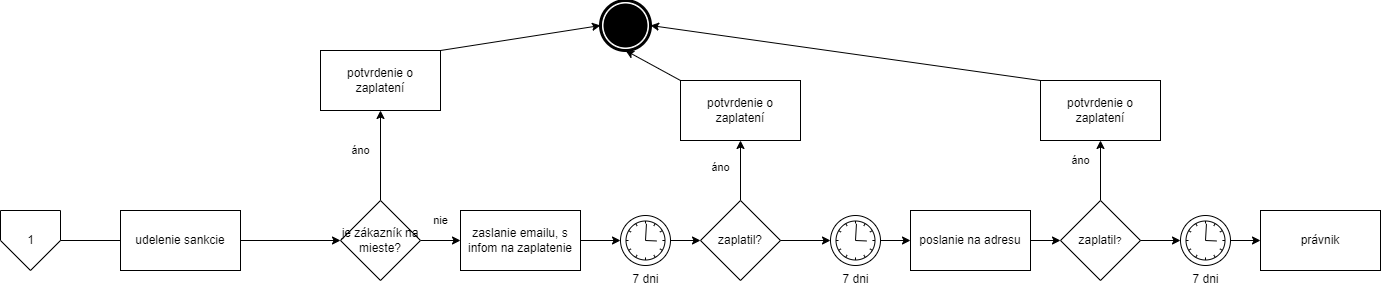

The diagram above was exported from draw.io. Its source (the exported page's mxGraphModel, read from the mxfile embedded in the PNG):
<mxGraphModel dx="1422" dy="737" grid="1" gridSize="10" guides="1" tooltips="1" connect="1" arrows="1" fold="1" page="1" pageScale="1" pageWidth="827" pageHeight="1169" math="0" shadow="0">
  <root>
    <mxCell id="WIyWlLk6GJQsqaUBKTNV-0" />
    <mxCell id="WIyWlLk6GJQsqaUBKTNV-1" parent="WIyWlLk6GJQsqaUBKTNV-0" />
    <mxCell id="0qnzgtcnjWxKJBhS2PDj-15" value="" style="edgeStyle=orthogonalEdgeStyle;rounded=0;orthogonalLoop=1;jettySize=auto;html=1;" parent="WIyWlLk6GJQsqaUBKTNV-1" source="0qnzgtcnjWxKJBhS2PDj-12" target="0qnzgtcnjWxKJBhS2PDj-14" edge="1">
      <mxGeometry relative="1" as="geometry" />
    </mxCell>
    <mxCell id="Uqpfh054eucUnSzgUE-9-3" value="" style="edgeStyle=orthogonalEdgeStyle;rounded=0;orthogonalLoop=1;jettySize=auto;html=1;" parent="WIyWlLk6GJQsqaUBKTNV-1" source="0qnzgtcnjWxKJBhS2PDj-12" target="Uqpfh054eucUnSzgUE-9-1" edge="1">
      <mxGeometry relative="1" as="geometry" />
    </mxCell>
    <mxCell id="0qnzgtcnjWxKJBhS2PDj-12" value="udelenie sankcie" style="whiteSpace=wrap;html=1;rounded=0;" parent="WIyWlLk6GJQsqaUBKTNV-1" vertex="1">
      <mxGeometry x="370" y="290" width="120" height="60" as="geometry" />
    </mxCell>
    <mxCell id="0qnzgtcnjWxKJBhS2PDj-17" value="áno" style="edgeStyle=orthogonalEdgeStyle;rounded=0;orthogonalLoop=1;jettySize=auto;html=1;" parent="WIyWlLk6GJQsqaUBKTNV-1" source="0qnzgtcnjWxKJBhS2PDj-14" edge="1">
      <mxGeometry x="0.1111" y="20" relative="1" as="geometry">
        <mxPoint as="offset" />
        <mxPoint x="630" y="190" as="targetPoint" />
      </mxGeometry>
    </mxCell>
    <mxCell id="0qnzgtcnjWxKJBhS2PDj-19" value="nie" style="edgeStyle=orthogonalEdgeStyle;rounded=0;orthogonalLoop=1;jettySize=auto;html=1;" parent="WIyWlLk6GJQsqaUBKTNV-1" source="0qnzgtcnjWxKJBhS2PDj-14" target="0qnzgtcnjWxKJBhS2PDj-18" edge="1">
      <mxGeometry y="20" relative="1" as="geometry">
        <mxPoint as="offset" />
      </mxGeometry>
    </mxCell>
    <mxCell id="0qnzgtcnjWxKJBhS2PDj-14" value="je zákazník na mieste?" style="rhombus;whiteSpace=wrap;html=1;rounded=0;" parent="WIyWlLk6GJQsqaUBKTNV-1" vertex="1">
      <mxGeometry x="590" y="280" width="80" height="80" as="geometry" />
    </mxCell>
    <mxCell id="0qnzgtcnjWxKJBhS2PDj-21" value="" style="edgeStyle=orthogonalEdgeStyle;rounded=0;orthogonalLoop=1;jettySize=auto;html=1;entryX=0;entryY=0.5;entryDx=0;entryDy=0;entryPerimeter=0;" parent="WIyWlLk6GJQsqaUBKTNV-1" source="0qnzgtcnjWxKJBhS2PDj-18" target="Uqpfh054eucUnSzgUE-9-6" edge="1">
      <mxGeometry relative="1" as="geometry" />
    </mxCell>
    <mxCell id="0qnzgtcnjWxKJBhS2PDj-18" value="zaslanie emailu, s infom na zaplatenie" style="whiteSpace=wrap;html=1;rounded=0;" parent="WIyWlLk6GJQsqaUBKTNV-1" vertex="1">
      <mxGeometry x="710" y="290" width="120" height="60" as="geometry" />
    </mxCell>
    <mxCell id="0qnzgtcnjWxKJBhS2PDj-23" value="áno" style="edgeStyle=orthogonalEdgeStyle;rounded=0;orthogonalLoop=1;jettySize=auto;html=1;" parent="WIyWlLk6GJQsqaUBKTNV-1" source="0qnzgtcnjWxKJBhS2PDj-20" target="0qnzgtcnjWxKJBhS2PDj-25" edge="1">
      <mxGeometry x="0.1111" y="20" relative="1" as="geometry">
        <mxPoint x="990" y="190" as="targetPoint" />
        <mxPoint as="offset" />
      </mxGeometry>
    </mxCell>
    <mxCell id="0qnzgtcnjWxKJBhS2PDj-20" value="zaplatil?" style="rhombus;whiteSpace=wrap;html=1;rounded=0;" parent="WIyWlLk6GJQsqaUBKTNV-1" vertex="1">
      <mxGeometry x="950" y="280" width="80" height="80" as="geometry" />
    </mxCell>
    <mxCell id="0qnzgtcnjWxKJBhS2PDj-25" value="potvrdenie o zaplatení" style="rounded=0;whiteSpace=wrap;html=1;" parent="WIyWlLk6GJQsqaUBKTNV-1" vertex="1">
      <mxGeometry x="930" y="160" width="120" height="60" as="geometry" />
    </mxCell>
    <mxCell id="0qnzgtcnjWxKJBhS2PDj-26" value="" style="endArrow=classic;html=1;rounded=0;entryX=0;entryY=0.5;entryDx=0;entryDy=0;entryPerimeter=0;exitX=1;exitY=0;exitDx=0;exitDy=0;" parent="WIyWlLk6GJQsqaUBKTNV-1" target="Uqpfh054eucUnSzgUE-9-2" edge="1">
      <mxGeometry width="50" height="50" relative="1" as="geometry">
        <mxPoint x="690" y="130" as="sourcePoint" />
        <mxPoint x="895.5999999999999" y="-10.960000000000036" as="targetPoint" />
      </mxGeometry>
    </mxCell>
    <mxCell id="0qnzgtcnjWxKJBhS2PDj-27" value="" style="endArrow=classic;html=1;rounded=0;entryX=0.5;entryY=1;entryDx=0;entryDy=0;entryPerimeter=0;" parent="WIyWlLk6GJQsqaUBKTNV-1" target="Uqpfh054eucUnSzgUE-9-2" edge="1">
      <mxGeometry width="50" height="50" relative="1" as="geometry">
        <mxPoint x="930" y="160" as="sourcePoint" />
        <mxPoint x="930" y="10" as="targetPoint" />
      </mxGeometry>
    </mxCell>
    <mxCell id="0qnzgtcnjWxKJBhS2PDj-31" value="" style="edgeStyle=orthogonalEdgeStyle;rounded=0;orthogonalLoop=1;jettySize=auto;html=1;" parent="WIyWlLk6GJQsqaUBKTNV-1" source="0qnzgtcnjWxKJBhS2PDj-28" target="0qnzgtcnjWxKJBhS2PDj-30" edge="1">
      <mxGeometry relative="1" as="geometry" />
    </mxCell>
    <mxCell id="0qnzgtcnjWxKJBhS2PDj-28" value="poslanie na adresu" style="whiteSpace=wrap;html=1;rounded=0;" parent="WIyWlLk6GJQsqaUBKTNV-1" vertex="1">
      <mxGeometry x="1160" y="290" width="120" height="60" as="geometry" />
    </mxCell>
    <mxCell id="0qnzgtcnjWxKJBhS2PDj-33" value="áno" style="edgeStyle=orthogonalEdgeStyle;rounded=0;orthogonalLoop=1;jettySize=auto;html=1;" parent="WIyWlLk6GJQsqaUBKTNV-1" source="0qnzgtcnjWxKJBhS2PDj-30" target="0qnzgtcnjWxKJBhS2PDj-32" edge="1">
      <mxGeometry x="0.3333" y="20" relative="1" as="geometry">
        <mxPoint as="offset" />
      </mxGeometry>
    </mxCell>
    <mxCell id="0qnzgtcnjWxKJBhS2PDj-30" value="zaplatil&lt;span style=&quot;font-size: 10px&quot;&gt;?&lt;/span&gt;" style="rhombus;whiteSpace=wrap;html=1;rounded=0;" parent="WIyWlLk6GJQsqaUBKTNV-1" vertex="1">
      <mxGeometry x="1310" y="280" width="80" height="80" as="geometry" />
    </mxCell>
    <mxCell id="0qnzgtcnjWxKJBhS2PDj-32" value="potvrdenie o zaplatení" style="whiteSpace=wrap;html=1;rounded=0;" parent="WIyWlLk6GJQsqaUBKTNV-1" vertex="1">
      <mxGeometry x="1290" y="160" width="120" height="60" as="geometry" />
    </mxCell>
    <mxCell id="0qnzgtcnjWxKJBhS2PDj-34" value="" style="endArrow=classic;html=1;rounded=0;entryX=1;entryY=0.5;entryDx=0;entryDy=0;entryPerimeter=0;" parent="WIyWlLk6GJQsqaUBKTNV-1" target="Uqpfh054eucUnSzgUE-9-2" edge="1">
      <mxGeometry width="50" height="50" relative="1" as="geometry">
        <mxPoint x="1290" y="160" as="sourcePoint" />
        <mxPoint x="970" y="-30" as="targetPoint" />
      </mxGeometry>
    </mxCell>
    <mxCell id="0qnzgtcnjWxKJBhS2PDj-35" value="právnik" style="whiteSpace=wrap;html=1;rounded=0;" parent="WIyWlLk6GJQsqaUBKTNV-1" vertex="1">
      <mxGeometry x="1510" y="290" width="120" height="60" as="geometry" />
    </mxCell>
    <mxCell id="Uqpfh054eucUnSzgUE-9-0" value="" style="verticalLabelPosition=bottom;verticalAlign=top;html=1;shape=offPageConnector;rounded=0;size=0.5;" parent="WIyWlLk6GJQsqaUBKTNV-1" vertex="1">
      <mxGeometry x="250" y="290" width="60" height="60" as="geometry" />
    </mxCell>
    <mxCell id="Uqpfh054eucUnSzgUE-9-1" value="1" style="text;html=1;align=center;verticalAlign=middle;resizable=0;points=[];autosize=1;strokeColor=none;fillColor=none;" parent="WIyWlLk6GJQsqaUBKTNV-1" vertex="1">
      <mxGeometry x="270" y="310" width="20" height="20" as="geometry" />
    </mxCell>
    <mxCell id="Uqpfh054eucUnSzgUE-9-2" value="" style="points=[[0.145,0.145,0],[0.5,0,0],[0.855,0.145,0],[1,0.5,0],[0.855,0.855,0],[0.5,1,0],[0.145,0.855,0],[0,0.5,0]];shape=mxgraph.bpmn.event;html=1;verticalLabelPosition=bottom;labelBackgroundColor=#ffffff;verticalAlign=top;align=center;perimeter=ellipsePerimeter;outlineConnect=0;aspect=fixed;outline=end;symbol=terminate;" parent="WIyWlLk6GJQsqaUBKTNV-1" vertex="1">
      <mxGeometry x="850" y="80" width="50" height="50" as="geometry" />
    </mxCell>
    <mxCell id="Uqpfh054eucUnSzgUE-9-5" value="potvrdenie o zaplatení" style="rounded=0;whiteSpace=wrap;html=1;" parent="WIyWlLk6GJQsqaUBKTNV-1" vertex="1">
      <mxGeometry x="570" y="130" width="120" height="60" as="geometry" />
    </mxCell>
    <mxCell id="Uqpfh054eucUnSzgUE-9-6" value="7 dni" style="points=[[0.145,0.145,0],[0.5,0,0],[0.855,0.145,0],[1,0.5,0],[0.855,0.855,0],[0.5,1,0],[0.145,0.855,0],[0,0.5,0]];shape=mxgraph.bpmn.event;html=1;verticalLabelPosition=bottom;labelBackgroundColor=#ffffff;verticalAlign=top;align=center;perimeter=ellipsePerimeter;outlineConnect=0;aspect=fixed;outline=standard;symbol=timer;" parent="WIyWlLk6GJQsqaUBKTNV-1" vertex="1">
      <mxGeometry x="870" y="295" width="50" height="50" as="geometry" />
    </mxCell>
    <mxCell id="Wa-PdtNySeMa_LLtyViU-0" value="" style="endArrow=classic;html=1;rounded=0;entryX=0;entryY=0.5;entryDx=0;entryDy=0;exitX=1;exitY=0.5;exitDx=0;exitDy=0;exitPerimeter=0;" edge="1" parent="WIyWlLk6GJQsqaUBKTNV-1" source="Uqpfh054eucUnSzgUE-9-6" target="0qnzgtcnjWxKJBhS2PDj-20">
      <mxGeometry width="50" height="50" relative="1" as="geometry">
        <mxPoint x="700" y="430" as="sourcePoint" />
        <mxPoint x="750" y="380" as="targetPoint" />
      </mxGeometry>
    </mxCell>
    <mxCell id="Wa-PdtNySeMa_LLtyViU-1" value="" style="edgeStyle=orthogonalEdgeStyle;rounded=0;orthogonalLoop=1;jettySize=auto;html=1;entryX=0;entryY=0.5;entryDx=0;entryDy=0;entryPerimeter=0;exitX=1;exitY=0.5;exitDx=0;exitDy=0;" edge="1" parent="WIyWlLk6GJQsqaUBKTNV-1" target="Wa-PdtNySeMa_LLtyViU-2" source="0qnzgtcnjWxKJBhS2PDj-20">
      <mxGeometry relative="1" as="geometry">
        <mxPoint x="1040" y="320" as="sourcePoint" />
      </mxGeometry>
    </mxCell>
    <mxCell id="Wa-PdtNySeMa_LLtyViU-2" value="7 dni" style="points=[[0.145,0.145,0],[0.5,0,0],[0.855,0.145,0],[1,0.5,0],[0.855,0.855,0],[0.5,1,0],[0.145,0.855,0],[0,0.5,0]];shape=mxgraph.bpmn.event;html=1;verticalLabelPosition=bottom;labelBackgroundColor=#ffffff;verticalAlign=top;align=center;perimeter=ellipsePerimeter;outlineConnect=0;aspect=fixed;outline=standard;symbol=timer;" vertex="1" parent="WIyWlLk6GJQsqaUBKTNV-1">
      <mxGeometry x="1080" y="295" width="50" height="50" as="geometry" />
    </mxCell>
    <mxCell id="Wa-PdtNySeMa_LLtyViU-3" value="" style="endArrow=classic;html=1;rounded=0;entryX=0;entryY=0.5;entryDx=0;entryDy=0;exitX=1;exitY=0.5;exitDx=0;exitDy=0;exitPerimeter=0;" edge="1" parent="WIyWlLk6GJQsqaUBKTNV-1" source="Wa-PdtNySeMa_LLtyViU-2">
      <mxGeometry width="50" height="50" relative="1" as="geometry">
        <mxPoint x="910" y="430" as="sourcePoint" />
        <mxPoint x="1160" y="320" as="targetPoint" />
      </mxGeometry>
    </mxCell>
    <mxCell id="Wa-PdtNySeMa_LLtyViU-5" value="" style="edgeStyle=orthogonalEdgeStyle;rounded=0;orthogonalLoop=1;jettySize=auto;html=1;entryX=0;entryY=0.5;entryDx=0;entryDy=0;entryPerimeter=0;" edge="1" parent="WIyWlLk6GJQsqaUBKTNV-1" target="Wa-PdtNySeMa_LLtyViU-6">
      <mxGeometry relative="1" as="geometry">
        <mxPoint x="1390" y="320" as="sourcePoint" />
      </mxGeometry>
    </mxCell>
    <mxCell id="Wa-PdtNySeMa_LLtyViU-6" value="7 dni" style="points=[[0.145,0.145,0],[0.5,0,0],[0.855,0.145,0],[1,0.5,0],[0.855,0.855,0],[0.5,1,0],[0.145,0.855,0],[0,0.5,0]];shape=mxgraph.bpmn.event;html=1;verticalLabelPosition=bottom;labelBackgroundColor=#ffffff;verticalAlign=top;align=center;perimeter=ellipsePerimeter;outlineConnect=0;aspect=fixed;outline=standard;symbol=timer;" vertex="1" parent="WIyWlLk6GJQsqaUBKTNV-1">
      <mxGeometry x="1430" y="295" width="50" height="50" as="geometry" />
    </mxCell>
    <mxCell id="Wa-PdtNySeMa_LLtyViU-7" value="" style="endArrow=classic;html=1;rounded=0;entryX=0;entryY=0.5;entryDx=0;entryDy=0;exitX=1;exitY=0.5;exitDx=0;exitDy=0;exitPerimeter=0;" edge="1" parent="WIyWlLk6GJQsqaUBKTNV-1" source="Wa-PdtNySeMa_LLtyViU-6">
      <mxGeometry width="50" height="50" relative="1" as="geometry">
        <mxPoint x="1260" y="430" as="sourcePoint" />
        <mxPoint x="1510" y="320" as="targetPoint" />
      </mxGeometry>
    </mxCell>
  </root>
</mxGraphModel>